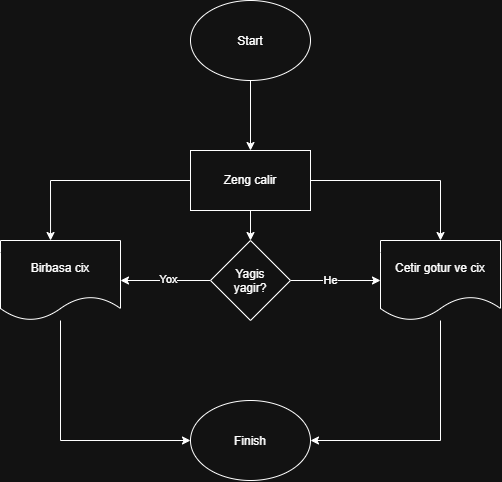

The diagram above was exported from draw.io. Its source (the exported page's mxGraphModel, read from the mxfile embedded in the PNG):
<mxGraphModel dx="1030" dy="562" grid="1" gridSize="10" guides="1" tooltips="1" connect="1" arrows="1" fold="1" page="1" pageScale="1" pageWidth="850" pageHeight="1100" math="0" shadow="0">
  <root>
    <mxCell id="0" />
    <mxCell id="1" parent="0" />
    <mxCell id="Pf6QiyBAj9LyNBWQzsVS-7" edge="1" parent="1" source="Pf6QiyBAj9LyNBWQzsVS-1" style="edgeStyle=orthogonalEdgeStyle;rounded=0;orthogonalLoop=1;jettySize=auto;html=1;exitX=0.5;exitY=1;exitDx=0;exitDy=0;entryX=0.5;entryY=0;entryDx=0;entryDy=0;" target="Pf6QiyBAj9LyNBWQzsVS-2">
      <mxGeometry relative="1" as="geometry" />
    </mxCell>
    <mxCell id="Pf6QiyBAj9LyNBWQzsVS-1" parent="1" style="ellipse;whiteSpace=wrap;html=1;shapeInside=1;" value="Start" vertex="1">
      <mxGeometry height="80" width="120" x="340" y="40" as="geometry" />
    </mxCell>
    <mxCell id="Pf6QiyBAj9LyNBWQzsVS-9" edge="1" parent="1" source="Pf6QiyBAj9LyNBWQzsVS-2" style="edgeStyle=orthogonalEdgeStyle;rounded=0;orthogonalLoop=1;jettySize=auto;html=1;exitX=1;exitY=0.5;exitDx=0;exitDy=0;entryX=0.5;entryY=0;entryDx=0;entryDy=0;" target="Pf6QiyBAj9LyNBWQzsVS-4">
      <mxGeometry relative="1" as="geometry" />
    </mxCell>
    <mxCell id="Pf6QiyBAj9LyNBWQzsVS-10" edge="1" parent="1" source="Pf6QiyBAj9LyNBWQzsVS-2" style="edgeStyle=orthogonalEdgeStyle;rounded=0;orthogonalLoop=1;jettySize=auto;html=1;exitX=0.5;exitY=1;exitDx=0;exitDy=0;entryX=0.5;entryY=0;entryDx=0;entryDy=0;" target="Pf6QiyBAj9LyNBWQzsVS-5">
      <mxGeometry relative="1" as="geometry" />
    </mxCell>
    <mxCell id="Pf6QiyBAj9LyNBWQzsVS-2" parent="1" style="rounded=0;whiteSpace=wrap;html=1;" value="Zeng calir" vertex="1">
      <mxGeometry height="60" width="120" x="340" y="190" as="geometry" />
    </mxCell>
    <mxCell id="Pf6QiyBAj9LyNBWQzsVS-13" edge="1" parent="1" source="Pf6QiyBAj9LyNBWQzsVS-3" style="edgeStyle=orthogonalEdgeStyle;rounded=0;orthogonalLoop=1;jettySize=auto;html=1;entryX=0;entryY=0.5;entryDx=0;entryDy=0;" target="Pf6QiyBAj9LyNBWQzsVS-6">
      <mxGeometry relative="1" as="geometry">
        <Array as="points">
          <mxPoint x="210" y="480" />
        </Array>
      </mxGeometry>
    </mxCell>
    <mxCell id="Pf6QiyBAj9LyNBWQzsVS-3" parent="1" style="shape=document;whiteSpace=wrap;html=1;boundedLbl=1;" value="Birbasa cix" vertex="1">
      <mxGeometry height="80" width="120" x="150" y="280" as="geometry" />
    </mxCell>
    <mxCell id="Pf6QiyBAj9LyNBWQzsVS-17" edge="1" parent="1" source="Pf6QiyBAj9LyNBWQzsVS-4" style="edgeStyle=orthogonalEdgeStyle;rounded=0;orthogonalLoop=1;jettySize=auto;html=1;entryX=1;entryY=0.5;entryDx=0;entryDy=0;" target="Pf6QiyBAj9LyNBWQzsVS-6">
      <mxGeometry relative="1" as="geometry">
        <Array as="points">
          <mxPoint x="590" y="480" />
        </Array>
      </mxGeometry>
    </mxCell>
    <mxCell id="Pf6QiyBAj9LyNBWQzsVS-4" parent="1" style="shape=document;whiteSpace=wrap;html=1;boundedLbl=1;" value="Cetir gotur ve cix" vertex="1">
      <mxGeometry height="80" width="120" x="530" y="280" as="geometry" />
    </mxCell>
    <mxCell id="Pf6QiyBAj9LyNBWQzsVS-11" edge="1" parent="1" source="Pf6QiyBAj9LyNBWQzsVS-5" style="edgeStyle=orthogonalEdgeStyle;rounded=0;orthogonalLoop=1;jettySize=auto;html=1;exitX=0;exitY=0.5;exitDx=0;exitDy=0;entryX=1;entryY=0.5;entryDx=0;entryDy=0;" target="Pf6QiyBAj9LyNBWQzsVS-3">
      <mxGeometry relative="1" as="geometry" />
    </mxCell>
    <mxCell id="Pf6QiyBAj9LyNBWQzsVS-22" connectable="0" parent="Pf6QiyBAj9LyNBWQzsVS-11" style="edgeLabel;html=1;align=center;verticalAlign=middle;resizable=0;points=[];" value="Yox" vertex="1">
      <mxGeometry relative="1" x="-0.0444" y="-2" as="geometry">
        <mxPoint as="offset" />
      </mxGeometry>
    </mxCell>
    <mxCell id="Pf6QiyBAj9LyNBWQzsVS-20" edge="1" parent="1" source="Pf6QiyBAj9LyNBWQzsVS-5" style="edgeStyle=orthogonalEdgeStyle;rounded=0;orthogonalLoop=1;jettySize=auto;html=1;exitX=1;exitY=0.5;exitDx=0;exitDy=0;entryX=0;entryY=0.5;entryDx=0;entryDy=0;" target="Pf6QiyBAj9LyNBWQzsVS-4">
      <mxGeometry relative="1" as="geometry" />
    </mxCell>
    <mxCell id="Pf6QiyBAj9LyNBWQzsVS-21" connectable="0" parent="Pf6QiyBAj9LyNBWQzsVS-20" style="edgeLabel;html=1;align=center;verticalAlign=middle;resizable=0;points=[];" value="He" vertex="1">
      <mxGeometry relative="1" x="-0.1333" y="1" as="geometry">
        <mxPoint as="offset" />
      </mxGeometry>
    </mxCell>
    <mxCell id="Pf6QiyBAj9LyNBWQzsVS-5" parent="1" style="rhombus;whiteSpace=wrap;html=1;shapeInside=1;" value="Yagis yagir?" vertex="1">
      <mxGeometry height="80" width="80" x="360" y="280" as="geometry" />
    </mxCell>
    <mxCell id="Pf6QiyBAj9LyNBWQzsVS-6" parent="1" style="ellipse;whiteSpace=wrap;html=1;shapeInside=1;" value="Finish&lt;div&gt;&lt;br/&gt;&lt;/div&gt;" vertex="1">
      <mxGeometry height="80" width="120" x="340" y="440" as="geometry" />
    </mxCell>
    <mxCell id="Pf6QiyBAj9LyNBWQzsVS-8" edge="1" parent="1" source="Pf6QiyBAj9LyNBWQzsVS-2" style="edgeStyle=orthogonalEdgeStyle;rounded=0;orthogonalLoop=1;jettySize=auto;html=1;exitX=0;exitY=0.5;exitDx=0;exitDy=0;entryX=0.417;entryY=0;entryDx=0;entryDy=0;entryPerimeter=0;" target="Pf6QiyBAj9LyNBWQzsVS-3">
      <mxGeometry relative="1" as="geometry" />
    </mxCell>
  </root>
</mxGraphModel>